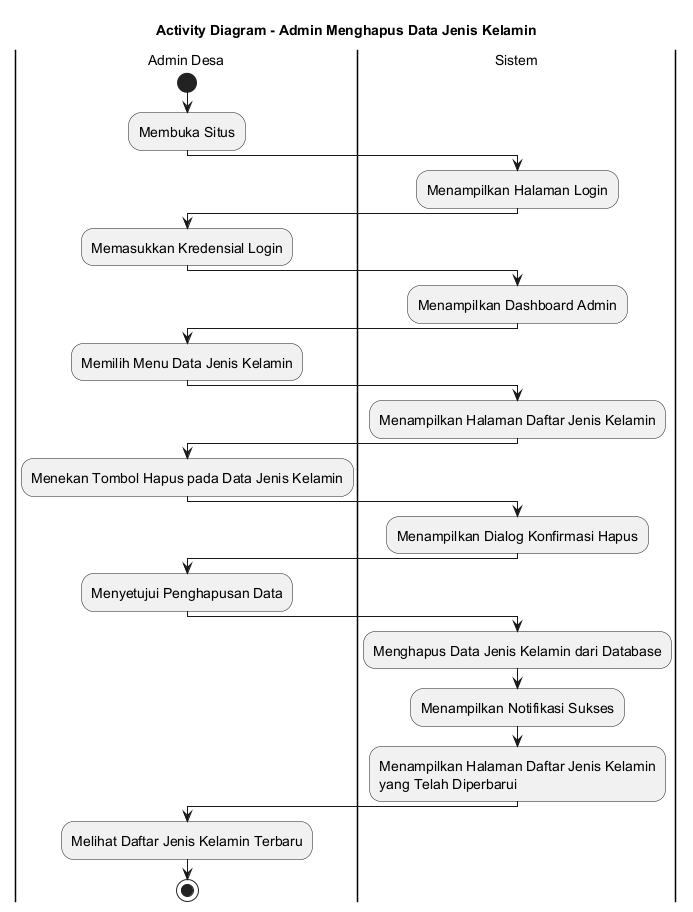

The diagram above was rendered by PlantUML. Its source (embedded in the PNG):
@startuml
skinparamlocked defaultFontSize 14
title Activity Diagram - Admin Menghapus Data Jenis Kelamin

|Admin Desa|
start
:Membuka Situs;

|Sistem|
:Menampilkan Halaman Login;

|Admin Desa|
:Memasukkan Kredensial Login;

|Sistem|
:Menampilkan Dashboard Admin;

|Admin Desa|
:Memilih Menu Data Jenis Kelamin;

|Sistem|
:Menampilkan Halaman Daftar Jenis Kelamin;

|Admin Desa|
:Menekan Tombol Hapus pada Data Jenis Kelamin;

|Sistem|
:Menampilkan Dialog Konfirmasi Hapus;

|Admin Desa|
:Menyetujui Penghapusan Data;

|Sistem|
:Menghapus Data Jenis Kelamin dari Database;
:Menampilkan Notifikasi Sukses;
:Menampilkan Halaman Daftar Jenis Kelamin
yang Telah Diperbarui;

|Admin Desa|
:Melihat Daftar Jenis Kelamin Terbaru;

stop
@enduml